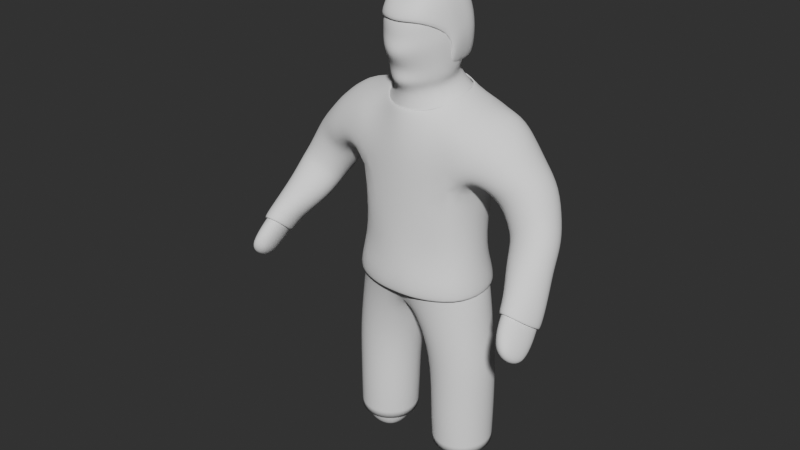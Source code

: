# Source: MinionBlend.blend  (saved by Blender 4.4.30; exported with 4.5.12 LTS)
import bpy
from mathutils import Matrix  # noqa: F401  (used for matrix-valued properties, if any)

bpy.ops.wm.read_factory_settings(use_empty=True)
scene = bpy.context.scene
scene.name = 'Scene'

# ---- collections
col_collection = bpy.data.collections.new('Collection'); scene.collection.children.link(col_collection)
col_unapplied = bpy.data.collections.new('unapplied'); scene.collection.children.link(col_unapplied)

# ---- world
world_world = bpy.data.worlds.new('World'); scene.world = world_world
world_world.use_nodes = True; world_world.node_tree.nodes.clear()
_N = world_world.node_tree.nodes; _L = world_world.node_tree.links
n0 = _N.new('ShaderNodeOutputWorld'); n0.name = 'World Output'; n0.location = (300, 300)
n1 = _N.new('ShaderNodeBackground'); n1.name = 'Background'; n1.location = (10, 300)
n1.inputs[0].default_value = (0.05088, 0.05088, 0.05088, 1.0)
_L.new(n1.outputs[0], n0.inputs[0])
n0.is_active_output = True
world_world.color = (0.05088, 0.05088, 0.05088)
world_world.use_sun_shadow = False
world_world.sun_shadow_jitter_overblur = 0.0

# ---- meshes
me_vert = bpy.data.meshes.new('Vert')
me_vert.from_pydata([(-0.154, -0.07844, 0.07421), (-0.1558, 0.07873, 0.07435), (-0.3075, 0.07884, 0.07679), (-0.3047, -0.07831, 0.07658), (-0.1086, -0.1066, 0.6117), (-0.1114, 0.1112, 0.6099), (-0.3246, 0.1091, 0.6285), (-0.3211, -0.1087, 0.63), (-0.1274, -0.1283, 1.875), (-0.1431, 0.1563, 1.926), (-0.5092, -0.08492, 1.419), (-0.5327, 0.0618, 1.372), (-0.6667, 0.06423, 1.447), (-0.6431, -0.08571, 1.501), (-0.6646, -0.4053, 1.064), (-0.7043, -0.3192, 0.9822), (-0.7749, -0.3424, 0.9957), (-0.7295, -0.4332, 1.078), (-0.2378, -0.1749, 1.584), (-0.23, 0.2143, 1.57), (-0.08539, -0.1784, 2.357), (-0.09492, 0.06622, 2.401), (0.0, -0.1829, 0.9581), (0.0, 0.1704, 0.9046), (-0.2568, 0.1295, 0.9842), (-0.2658, -0.1299, 0.9971), (-0.1239, -0.1046, 0.2996), (-0.128, 0.1049, 0.2995), (-0.3292, 0.1051, 0.31), (-0.3216, -0.1043, 0.3102), (-0.3728, 0.1739, 1.817), (-0.3798, -0.09108, 1.81), (-0.4038, -0.09159, 1.558), (-0.403, 0.1245, 1.533), (-0.5303, 0.1384, 1.665), (-0.5306, -0.08447, 1.681), (-0.5488, -0.1578, 1.317), (-0.5877, -0.04966, 1.246), (-0.7162, -0.06145, 1.302), (-0.6726, -0.1687, 1.371), (-0.6198, -0.2768, 1.212), (-0.6662, -0.1699, 1.131), (-0.7588, -0.1841, 1.161), (-0.7032, -0.2957, 1.236), (-0.7613, -0.4033, 1.029), (-0.6947, -0.4349, 1.072), (0.0, -0.1944, 1.88), (-0.07248, 0.2153, 1.15), (0.0, 0.2397, 1.519), (-0.2888, 0.008763, 1.54), (0.0, -0.2209, 1.511), (-0.07556, -0.2103, 1.222), (-0.1557, -0.1856, 0.9213), (-0.3037, -0.002622, 1.047), (0.0, 0.09745, 2.409), (-0.1523, 0.185, 0.9109), (-0.2297, 0.1418, 1.203), (-0.1385, 0.0001343, 0.0573), (-0.2369, -0.1485, 1.234), (-0.1477, -0.1783, 1.722), (-0.2648, -0.1007, 1.843), (-0.3213, -0.1589, 1.708), (-0.3994, 0.07983, 1.874), (-0.3098, 0.2268, 1.708), (-0.2656, 0.1485, 1.87), (-0.1582, 0.2353, 1.792), (0.0, 0.1813, 1.966), (-0.2324, 0.096, 0.05889), (-0.6787, -0.3713, 1.011), (-0.3228, 0.0002828, 0.06022), (-0.1745, 0.0007307, 1.925), (-0.7462, -0.3278, 0.9708), (-0.2298, -0.0956, 0.05869), (-0.1083, -0.06825, 2.385), (0.0, -0.1898, 2.346), (-0.06931, -0.1216, 0.7602), (-0.07049, 0.002457, 0.6208), (-0.06982, 0.1227, 0.7736), (0.0, -0.004713, 0.8796), (-0.2178, 0.1507, 0.6134), (-0.2988, 0.1175, 0.7884), (-0.3636, 3.813e-05, 0.6382), (-0.2981, -0.1189, 0.7937), (-0.2134, -0.1488, 0.6162), (-0.1312, -0.1002, 0.1594), (-0.1335, 0.1004, 0.1595), (-0.08813, 0.0001139, 0.2976), (-0.327, 0.1006, 0.1635), (-0.2298, 0.1443, 0.3048), (-0.3219, -0.09994, 0.1633), (-0.3621, 0.0004347, 0.3121), (-0.222, -0.1437, 0.305), (-0.1207, -0.1046, 0.4519), (-0.1252, 0.1059, 0.4506), (-0.3291, 0.1055, 0.4699), (-0.3218, -0.1049, 0.4707), (-0.3434, -0.1169, 1.587), (-0.3868, 0.01971, 1.538), (-0.3378, 0.1526, 1.575), (-0.46, 0.1655, 1.592), (-0.453, 0.1638, 1.742), (-0.5586, 0.03091, 1.702), (-0.4659, -0.08475, 1.756), (-0.4634, -0.1316, 1.616), (-0.4461, -0.06921, 1.509), (-0.4979, -0.01359, 1.38), (-0.4627, 0.1125, 1.473), (-0.6014, 0.09642, 1.4), (-0.6106, 0.1171, 1.58), (-0.681, -0.01312, 1.492), (-0.5942, -0.06723, 1.616), (-0.572, -0.1121, 1.465), (-0.5277, -0.1093, 1.368), (-0.5436, -0.1015, 1.271), (-0.5593, 0.01361, 1.311), (-0.66, -0.03541, 1.261), (-0.6984, 0.0117, 1.372), (-0.7178, -0.1171, 1.347), (-0.6652, -0.1162, 1.44), (-0.6031, -0.1835, 1.357), (-0.5825, -0.214, 1.267), (-0.6272, -0.2209, 1.168), (-0.6271, -0.1098, 1.188), (-0.7219, -0.1567, 1.13), (-0.7388, -0.122, 1.231), (-0.7462, -0.2453, 1.202), (-0.6868, -0.2257, 1.306), (-0.6527, -0.3051, 1.239), (-0.6429, -0.3635, 1.126), (-0.6907, -0.2558, 1.032), (-0.7769, -0.2796, 1.049), (-0.7201, -0.3934, 1.14), (-0.1125, -0.205, 2.266), (-0.1321, 0.1135, 2.323), (-0.3599, 0.0003593, 0.1625), (-0.2311, 0.1382, 0.1599), (-0.08502, 0.001003, 0.4521), (-0.2534, -0.1572, 1.765), (0.0, 0.2273, 1.15), (-0.09569, 0.0001108, 0.157), (-0.1872, -0.1619, 0.7563), (0.0, -0.2196, 1.235), (-0.2264, -0.1378, 0.1597), (-0.2749, 0.0146, 1.883), (-0.3391, -0.002101, 0.8156), (-0.1878, 0.1645, 0.7609), (-0.2627, 0.2361, 1.808), (-0.0285, -0.002296, 0.7991), (-0.2804, -0.007675, 1.274), (0.0, 0.2213, 1.801), (0.0, -0.05953, 2.399), (0.0, -0.2128, 1.724), (-0.7241, -0.4035, 1.002), (-0.2316, 0.000202, 0.02372), (-0.2279, 0.145, 0.457), (-0.3636, 0.0003665, 0.4753), (-0.2199, -0.1444, 0.4581), (-0.3362, 0.01656, 1.582), (-0.3855, 0.2023, 1.648), (-0.4899, 0.04352, 1.789), (-0.3973, -0.1477, 1.664), (-0.4296, 0.02541, 1.472), (-0.536, 0.1413, 1.521), (-0.6301, 0.03148, 1.623), (-0.5162, -0.1056, 1.567), (-0.5176, -0.0492, 1.327), (-0.6324, 0.04092, 1.331), (-0.7087, -0.05643, 1.42), (-0.5901, -0.1356, 1.414), (-0.5847, -0.1595, 1.22), (-0.6919, -0.09652, 1.195), (-0.7324, -0.1758, 1.276), (-0.6256, -0.2395, 1.3), (-0.653, -0.3124, 1.071), (-0.7429, -0.2435, 1.027), (-0.7631, -0.3517, 1.089), (-0.6724, -0.3945, 1.151), (0.0, -0.2536, 2.248), (-0.1521, -0.06605, 2.303), (0.0, 0.1991, 2.333), (-0.1093, -0.1939, 2.143), (-0.1573, 0.1282, 2.195), (0.0, -0.2945, 2.119), (-0.1838, -0.05984, 2.19), (0.0, 0.221, 2.208), (0.0, 0.1989, 1.008), (0.0, -0.2013, 1.068), (-0.1089, 0.1998, 1.026), (-0.2386, 0.1363, 1.1), (-0.2894, -0.005606, 1.164), (-0.2511, -0.1384, 1.124), (-0.1136, -0.1982, 1.06), (-0.1047, -0.1653, 2.055), (-0.08988, -0.1237, 1.957), (-0.1317, 0.1104, 2.11), (-0.09614, 0.09332, 1.99), (0.0, -0.1924, 1.956), (0.0, -0.2065, 2.048), (-0.1281, -0.02494, 1.976), (-0.1724, -0.04497, 2.084), (0.0, 0.1642, 2.037), (0.0, 0.2063, 2.151), (-0.6313, -0.3201, 1.169), (-0.6785, -0.2128, 1.081), (-0.7679, -0.2318, 1.105), (-0.7117, -0.3446, 1.188), (-0.6401, -0.2667, 1.119), (-0.7324, -0.2001, 1.079), (-0.7547, -0.2985, 1.146), (-0.6625, -0.3498, 1.195), (0.0, -0.2461, 2.172), (-0.1679, -0.06294, 2.247), (0.0, 0.2101, 2.27), (-0.1109, -0.1994, 2.205), (-0.1447, 0.1208, 2.259), (-0.111, -0.143, 1.995), (-0.1139, 0.1019, 2.05), (0.0, -0.2615, 1.995), (-0.164, -0.03349, 2.019), (0.0, 0.1853, 2.094)], [], [(2, 69, 134, 87), (69, 3, 89, 134), (134, 89, 29, 90), (87, 134, 90, 28), (1, 67, 135, 85), (67, 2, 87, 135), (135, 87, 28, 88), (85, 135, 88, 27), (26, 86, 136, 92), (86, 27, 93, 136), (136, 93, 5, 76), (92, 136, 76, 4), (8, 60, 137, 59), (31, 61, 137, 60), (18, 59, 137, 61), (19, 48, 138, 47), (0, 57, 139, 84), (57, 1, 85, 139), (139, 85, 27, 86), (84, 139, 86, 26), (7, 83, 140, 82), (83, 4, 75, 140), (140, 75, 22, 52), (82, 140, 52, 25), (18, 51, 141, 50), (3, 72, 142, 89), (72, 0, 84, 142), (142, 84, 26, 91), (89, 142, 91, 29), (9, 64, 143, 70), (64, 30, 62, 143), (143, 62, 31, 60), (70, 143, 60, 8), (19, 47, 56), (6, 81, 144, 80), (81, 7, 82, 144), (144, 82, 25, 53), (80, 144, 53, 24), (5, 79, 145, 77), (79, 6, 80, 145), (145, 80, 24, 55), (77, 145, 55, 23), (18, 58, 51), (30, 64, 146, 63), (9, 65, 146, 64), (19, 63, 146, 65), (4, 76, 147, 75), (76, 5, 77, 147), (147, 77, 23, 78), (75, 147, 78, 22), (148, 58, 18, 49), (56, 148, 49, 19), (9, 66, 149, 65), (65, 149, 48, 19), (54, 21, 73, 150), (150, 73, 20, 74), (151, 46, 8, 59), (50, 151, 59, 18), (17, 44, 152, 45), (44, 16, 71, 152), (152, 71, 15, 68), (45, 152, 68, 14), (3, 69, 153, 72), (69, 2, 67, 153), (153, 67, 1, 57), (72, 153, 57, 0), (27, 88, 154, 93), (88, 28, 94, 154), (154, 94, 6, 79), (93, 154, 79, 5), (28, 90, 155, 94), (90, 29, 95, 155), (155, 95, 7, 81), (94, 155, 81, 6), (29, 91, 156, 95), (91, 26, 92, 156), (156, 92, 4, 83), (95, 156, 83, 7), (32, 97, 157, 96), (97, 33, 98, 157), (157, 98, 19, 49), (96, 157, 49, 18), (33, 99, 158, 98), (99, 34, 100, 158), (158, 100, 30, 63), (98, 158, 63, 19), (34, 101, 159, 100), (101, 35, 102, 159), (159, 102, 31, 62), (100, 159, 62, 30), (35, 103, 160, 102), (103, 32, 96, 160), (160, 96, 18, 61), (102, 160, 61, 31), (10, 105, 161, 104), (105, 11, 106, 161), (161, 106, 33, 97), (104, 161, 97, 32), (11, 107, 162, 106), (107, 12, 108, 162), (162, 108, 34, 99), (106, 162, 99, 33), (12, 109, 163, 108), (109, 13, 110, 163), (163, 110, 35, 101), (108, 163, 101, 34), (13, 111, 164, 110), (111, 10, 104, 164), (164, 104, 32, 103), (110, 164, 103, 35), (36, 113, 165, 112), (113, 37, 114, 165), (165, 114, 11, 105), (112, 165, 105, 10), (37, 115, 166, 114), (115, 38, 116, 166), (166, 116, 12, 107), (114, 166, 107, 11), (38, 117, 167, 116), (117, 39, 118, 167), (167, 118, 13, 109), (116, 167, 109, 12), (39, 119, 168, 118), (119, 36, 112, 168), (168, 112, 10, 111), (118, 168, 111, 13), (40, 121, 169, 120), (121, 41, 122, 169), (169, 122, 37, 113), (120, 169, 113, 36), (41, 123, 170, 122), (123, 42, 124, 170), (170, 124, 38, 115), (122, 170, 115, 37), (42, 125, 171, 124), (125, 43, 126, 171), (171, 126, 39, 117), (124, 171, 117, 38), (43, 127, 172, 126), (127, 40, 120, 172), (172, 120, 36, 119), (126, 172, 119, 39), (14, 68, 173, 128), (68, 15, 129, 173), (206, 203, 41, 121), (202, 206, 121, 40), (15, 71, 174, 129), (71, 16, 130, 174), (207, 204, 42, 123), (203, 207, 123, 41), (16, 44, 175, 130), (44, 17, 131, 175), (208, 205, 43, 125), (204, 208, 125, 42), (17, 45, 176, 131), (45, 14, 128, 176), (209, 202, 40, 127), (205, 209, 127, 43), (74, 20, 132, 177), (196, 193, 8, 46), (20, 73, 178, 132), (73, 21, 133, 178), (198, 195, 9, 70), (193, 198, 70, 8), (21, 54, 179, 133), (195, 200, 66, 9), (214, 212, 184, 181), (213, 211, 183, 180), (211, 214, 181, 183), (210, 213, 180, 182), (185, 187, 47, 138), (188, 56, 47, 187), (189, 148, 56, 188), (189, 190, 58, 148), (191, 51, 58, 190), (186, 141, 51, 191), (22, 186, 191, 52), (52, 191, 190, 25), (53, 25, 190, 189), (53, 189, 188, 24), (24, 188, 187, 55), (23, 55, 187, 185), (181, 184, 201, 194), (216, 219, 200, 195), (180, 183, 199, 192), (215, 218, 198, 193), (183, 181, 194, 199), (218, 216, 195, 198), (182, 180, 192, 197), (217, 215, 193, 196), (131, 176, 209, 205), (176, 128, 202, 209), (130, 175, 208, 204), (175, 131, 205, 208), (129, 174, 207, 203), (174, 130, 204, 207), (128, 173, 206, 202), (173, 129, 203, 206), (177, 132, 213, 210), (178, 133, 214, 211), (132, 178, 211, 213), (133, 179, 212, 214), (197, 192, 215, 217), (199, 194, 216, 218), (192, 199, 218, 215), (194, 201, 219, 216)])
me_vert.polygons.foreach_set('use_smooth', [True] * 206)
me_vert.use_mirror_x = True
me_vert.update()
me_vert_003 = bpy.data.meshes.new('Vert.003')
me_vert_003.from_pydata([(-0.1087, -0.1062, 0.6148), (-0.1115, 0.1109, 0.613), (-0.3238, 0.1086, 0.6329), (-0.3202, -0.1081, 0.6347), (0.0, -0.1767, 0.9814), (0.0, 0.1654, 0.9287), (-0.2637, 0.1288, 0.9873), (-0.2733, -0.1205, 0.9915), (-0.1239, -0.1046, 0.2996), (-0.128, 0.1049, 0.2995), (-0.3292, 0.1051, 0.31), (-0.3216, -0.1043, 0.3102), (-0.1568, -0.1795, 0.9363), (-0.3147, 0.006874, 1.026), (-0.1529, 0.1797, 0.9304), (-0.0706, -0.1197, 0.7708), (-0.07065, 0.002458, 0.6226), (-0.07121, 0.1207, 0.7847), (0.0, -0.004576, 0.8904), (-0.2175, 0.15, 0.6172), (-0.2986, 0.1162, 0.7962), (-0.3626, 0.0001566, 0.6428), (-0.3, -0.1151, 0.7974), (-0.2131, -0.1481, 0.6201), (-0.1312, -0.1002, 0.1594), (-0.1335, 0.1004, 0.1595), (-0.08813, 0.0001139, 0.2976), (-0.327, 0.1006, 0.1635), (-0.2298, 0.1443, 0.3048), (-0.3219, -0.09994, 0.1633), (-0.3621, 0.0004347, 0.3121), (-0.222, -0.1437, 0.305), (-0.1207, -0.1046, 0.4519), (-0.1252, 0.1059, 0.4506), (-0.3291, 0.1055, 0.4699), (-0.3218, -0.1049, 0.4707), (-0.3599, 0.0003593, 0.1625), (-0.2311, 0.1382, 0.1599), (-0.08502, 0.001003, 0.4521), (-0.09569, 0.0001108, 0.157), (-0.1867, -0.1594, 0.767), (-0.2264, -0.1378, 0.1597), (-0.3435, 0.0008263, 0.8129), (-0.1873, 0.162, 0.7721), (-0.03013, -0.002233, 0.8077), (-0.2279, 0.145, 0.457), (-0.3636, 0.0003665, 0.4753), (-0.2199, -0.1444, 0.4581), (0.0, 0.2222, 1.105), (0.0, -0.2254, 1.105), (-0.1212, 0.2234, 1.105), (-0.2281, 0.1592, 1.105), (-0.2698, 0.008476, 1.105), (-0.2371, -0.1478, 1.105), (-0.1251, -0.2215, 1.105)], [], [(36, 29, 11, 30), (27, 36, 30, 10), (37, 27, 10, 28), (25, 37, 28, 9), (8, 26, 38, 32), (26, 9, 33, 38), (38, 33, 1, 16), (32, 38, 16, 0), (39, 25, 9, 26), (24, 39, 26, 8), (3, 23, 40, 22), (23, 0, 15, 40), (40, 15, 4, 12), (22, 40, 12, 7), (41, 24, 8, 31), (29, 41, 31, 11), (2, 21, 42, 20), (21, 3, 22, 42), (42, 22, 7, 13), (20, 42, 13, 6), (1, 19, 43, 17), (19, 2, 20, 43), (43, 20, 6, 14), (17, 43, 14, 5), (0, 16, 44, 15), (16, 1, 17, 44), (44, 17, 5, 18), (15, 44, 18, 4), (9, 28, 45, 33), (28, 10, 34, 45), (45, 34, 2, 19), (33, 45, 19, 1), (10, 30, 46, 34), (30, 11, 35, 46), (46, 35, 3, 21), (34, 46, 21, 2), (11, 31, 47, 35), (31, 8, 32, 47), (47, 32, 0, 23), (35, 47, 23, 3), (4, 49, 54, 12), (12, 54, 53, 7), (13, 7, 53, 52), (13, 52, 51, 6), (6, 51, 50, 14), (5, 14, 50, 48)])
me_vert_003.polygons.foreach_set('use_smooth', [True] * 46)
me_vert_003.use_mirror_x = True
me_vert_003.update()
me_vert_005 = bpy.data.meshes.new('Vert.005')
me_vert_005.from_pydata([(-0.0772, -0.1682, 2.345), (-0.08545, 0.06233, 2.387), (0.0, 0.09084, 2.394), (-0.1091, -0.05841, 2.382), (0.0, -0.1777, 2.334), (-0.1005, -0.1941, 2.26), (-0.1181, 0.1051, 2.316), (0.0, -0.05604, 2.382), (0.0, -0.2349, 2.249), (-0.1428, -0.07877, 2.196), (0.0, 0.1852, 2.326), (-0.1212, 0.1184, 2.066), (-0.1257, -0.05841, 2.057), (0.0, 0.1983, 2.075), (-0.1385, 0.119, 2.198), (0.0, 0.1986, 2.208), (-0.1534, -0.06203, 2.133), (-0.0968, 0.002473, 2.384), (0.0, 0.01986, 2.387), (-0.1288, 0.01614, 2.257), (-0.1221, 0.03385, 2.062), (-0.1447, 0.03249, 2.165)], [], [(18, 17, 3, 7), (7, 3, 0, 4), (4, 0, 5, 8), (0, 3, 9, 5), (17, 1, 6, 19), (1, 2, 10, 6), (14, 15, 13, 11), (21, 14, 11, 20), (19, 6, 14, 21), (6, 10, 15, 14), (9, 19, 21, 16), (16, 21, 20, 12), (3, 17, 19, 9), (2, 1, 17, 18)])
me_vert_005.polygons.foreach_set('use_smooth', [True] * 14)
me_vert_005.use_mirror_x = True
me_vert_005.update()
me_vert_006 = bpy.data.meshes.new('Vert.006')
me_vert_006.from_pydata([(-0.1274, -0.1283, 1.875), (-0.1431, 0.1563, 1.926), (-0.5092, -0.08492, 1.419), (-0.5327, 0.0618, 1.372), (-0.6667, 0.06423, 1.447), (-0.6431, -0.08571, 1.501), (-0.2378, -0.1749, 1.584), (-0.23, 0.2143, 1.57), (-0.3728, 0.1739, 1.817), (-0.3798, -0.09108, 1.81), (-0.4038, -0.09159, 1.558), (-0.403, 0.1245, 1.533), (-0.5303, 0.1384, 1.665), (-0.5306, -0.08447, 1.681), (-0.5488, -0.1578, 1.317), (-0.5877, -0.04966, 1.246), (-0.7162, -0.06145, 1.302), (-0.6726, -0.1687, 1.371), (-0.6198, -0.2768, 1.212), (-0.6662, -0.1699, 1.131), (-0.7588, -0.1841, 1.161), (-0.7032, -0.2957, 1.236), (0.0, -0.1944, 1.88), (-0.07248, 0.2153, 1.15), (0.0, 0.2397, 1.519), (-0.2888, 0.008763, 1.54), (0.0, -0.2209, 1.511), (-0.07556, -0.2103, 1.222), (-0.2297, 0.1418, 1.203), (-0.2369, -0.1485, 1.234), (-0.1477, -0.1783, 1.722), (-0.2648, -0.1007, 1.843), (-0.3213, -0.1589, 1.708), (-0.3994, 0.07983, 1.874), (-0.3098, 0.2268, 1.708), (-0.2656, 0.1485, 1.87), (-0.1582, 0.2353, 1.792), (0.0, 0.1758, 1.974), (-0.1745, 0.0007307, 1.925), (-0.3434, -0.1169, 1.587), (-0.3868, 0.01971, 1.538), (-0.3378, 0.1526, 1.575), (-0.46, 0.1655, 1.592), (-0.453, 0.1638, 1.742), (-0.5586, 0.03091, 1.702), (-0.4659, -0.08475, 1.756), (-0.4634, -0.1316, 1.616), (-0.4461, -0.06921, 1.509), (-0.4979, -0.01359, 1.38), (-0.4627, 0.1125, 1.473), (-0.6014, 0.09642, 1.4), (-0.6106, 0.1171, 1.58), (-0.681, -0.01312, 1.492), (-0.5942, -0.06723, 1.616), (-0.572, -0.1121, 1.465), (-0.5277, -0.1093, 1.368), (-0.5436, -0.1015, 1.271), (-0.5593, 0.01361, 1.311), (-0.66, -0.03541, 1.261), (-0.6984, 0.0117, 1.372), (-0.7178, -0.1171, 1.347), (-0.6652, -0.1162, 1.44), (-0.6031, -0.1835, 1.357), (-0.5825, -0.214, 1.267), (-0.6272, -0.2209, 1.168), (-0.6271, -0.1098, 1.188), (-0.7219, -0.1567, 1.13), (-0.7388, -0.122, 1.231), (-0.7462, -0.2453, 1.202), (-0.6868, -0.2257, 1.306), (-0.6527, -0.3051, 1.239), (-0.2534, -0.1572, 1.765), (0.0, 0.2273, 1.15), (0.0, -0.2196, 1.235), (-0.2749, 0.0146, 1.883), (-0.2627, 0.2361, 1.808), (-0.2804, -0.007675, 1.274), (0.0, 0.2213, 1.801), (0.0, -0.2128, 1.724), (-0.3362, 0.01656, 1.582), (-0.3855, 0.2023, 1.648), (-0.4899, 0.04352, 1.789), (-0.3973, -0.1477, 1.664), (-0.4296, 0.02541, 1.472), (-0.536, 0.1413, 1.521), (-0.6301, 0.03148, 1.623), (-0.5162, -0.1056, 1.567), (-0.5176, -0.0492, 1.327), (-0.6324, 0.04092, 1.331), (-0.7087, -0.05643, 1.42), (-0.5901, -0.1356, 1.414), (-0.5847, -0.1595, 1.22), (-0.6919, -0.09652, 1.195), (-0.7324, -0.1758, 1.276), (-0.6256, -0.2395, 1.3), (0.0, 0.2411, 1.079), (0.0, -0.2434, 1.079), (-0.1017, 0.2421, 1.079), (-0.2587, 0.1653, 1.079), (-0.3211, -0.006533, 1.079), (-0.2739, -0.1673, 1.079), (-0.1074, -0.2397, 1.079), (-0.6313, -0.3201, 1.169), (-0.6785, -0.2128, 1.081), (-0.7679, -0.2318, 1.105), (-0.7117, -0.3446, 1.188), (-0.6401, -0.2667, 1.119), (-0.7324, -0.2001, 1.079), (-0.7547, -0.2985, 1.146), (-0.6625, -0.3498, 1.195), (0.0, 0.2478, 1.006), (0.0, -0.2368, 1.006), (-0.1117, 0.2488, 1.006), (-0.2687, 0.1719, 1.006), (-0.3311, 0.0001119, 1.006), (-0.2839, -0.1606, 1.006), (-0.1174, -0.233, 1.006)], [], [(0, 31, 71, 30), (9, 32, 71, 31), (6, 30, 71, 32), (7, 24, 72, 23), (6, 27, 73, 26), (1, 35, 74, 38), (35, 8, 33, 74), (74, 33, 9, 31), (38, 74, 31, 0), (7, 23, 28), (6, 29, 27), (8, 35, 75, 34), (1, 36, 75, 35), (7, 34, 75, 36), (76, 29, 6, 25), (28, 76, 25, 7), (1, 37, 77, 36), (36, 77, 24, 7), (78, 22, 0, 30), (26, 78, 30, 6), (10, 40, 79, 39), (40, 11, 41, 79), (79, 41, 7, 25), (39, 79, 25, 6), (11, 42, 80, 41), (42, 12, 43, 80), (80, 43, 8, 34), (41, 80, 34, 7), (12, 44, 81, 43), (44, 13, 45, 81), (81, 45, 9, 33), (43, 81, 33, 8), (13, 46, 82, 45), (46, 10, 39, 82), (82, 39, 6, 32), (45, 82, 32, 9), (2, 48, 83, 47), (48, 3, 49, 83), (83, 49, 11, 40), (47, 83, 40, 10), (3, 50, 84, 49), (50, 4, 51, 84), (84, 51, 12, 42), (49, 84, 42, 11), (4, 52, 85, 51), (52, 5, 53, 85), (85, 53, 13, 44), (51, 85, 44, 12), (5, 54, 86, 53), (54, 2, 47, 86), (86, 47, 10, 46), (53, 86, 46, 13), (14, 56, 87, 55), (56, 15, 57, 87), (87, 57, 3, 48), (55, 87, 48, 2), (15, 58, 88, 57), (58, 16, 59, 88), (88, 59, 4, 50), (57, 88, 50, 3), (16, 60, 89, 59), (60, 17, 61, 89), (89, 61, 5, 52), (59, 89, 52, 4), (17, 62, 90, 61), (62, 14, 55, 90), (90, 55, 2, 54), (61, 90, 54, 5), (18, 64, 91, 63), (64, 19, 65, 91), (91, 65, 15, 56), (63, 91, 56, 14), (19, 66, 92, 65), (66, 20, 67, 92), (92, 67, 16, 58), (65, 92, 58, 15), (20, 68, 93, 67), (68, 21, 69, 93), (93, 69, 17, 60), (67, 93, 60, 16), (21, 70, 94, 69), (70, 18, 63, 94), (94, 63, 14, 62), (69, 94, 62, 17), (106, 103, 19, 64), (102, 106, 64, 18), (107, 104, 20, 66), (103, 107, 66, 19), (108, 105, 21, 68), (104, 108, 68, 20), (109, 102, 18, 70), (105, 109, 70, 21), (95, 97, 23, 72), (98, 28, 23, 97), (99, 76, 28, 98), (99, 100, 29, 76), (101, 27, 29, 100), (96, 73, 27, 101), (98, 97, 112, 113), (100, 99, 114, 115), (96, 101, 116, 111), (97, 95, 110, 112), (99, 98, 113, 114), (101, 100, 115, 116)])
me_vert_006.polygons.foreach_set('use_smooth', [True] * 104)
me_vert_006.use_mirror_x = True
me_vert_006.update()
me_vert_001 = bpy.data.meshes.new('Vert.001')
me_vert_001.from_pydata([(-0.2779, 0.0, 0.0), (0.0, 0.0, 1.22), (-0.2668, 0.0, 0.6101), (0.0, 0.0, 1.924), (0.0, 0.0, 2.155), (-0.7645, 0.08008, 1.387), (-0.9706, -0.3984, 0.8902), (0.0, 0.0, 1.459), (0.0, 0.0, 2.502)], [(2, 1), (0, 2), (7, 3), (3, 4), (3, 5), (5, 6), (1, 7), (4, 8)], [])
me_vert_001.update()

# ---- objects
ob_vert = bpy.data.objects.new('Vert', me_vert)
ob_vert_002 = bpy.data.objects.new('Vert.002', me_vert_003)
ob_vert_004 = bpy.data.objects.new('Vert.004', me_vert_005)
ob_vert_003 = bpy.data.objects.new('Vert.003', me_vert_006)
ob_vert_001 = bpy.data.objects.new('Vert.001', me_vert_001)

# ---- transforms, parenting, visibility, modifiers, constraints
ob_vert.location = (0.0, 0.0, 0.0)
ob_vert.use_mesh_mirror_x = True
_m = ob_vert.modifiers.new('Mirror', 'MIRROR')
_m.use_clip = True
_m = ob_vert.modifiers.new('Subdivision', 'SUBSURF')
ob_vert_002.location = (0.0, 0.0, 0.0)
ob_vert_002.use_mesh_mirror_x = True
_m = ob_vert_002.modifiers.new('Mirror', 'MIRROR')
_m.use_clip = True
_m = ob_vert_002.modifiers.new('Subdivision', 'SUBSURF')
_m = ob_vert_002.modifiers.new('Solidify', 'SOLIDIFY')
_m.thickness = -0.02
ob_vert_004.location = (0.0, 0.0, 0.0)
ob_vert_004.use_mesh_mirror_x = True
_m = ob_vert_004.modifiers.new('Mirror', 'MIRROR')
_m.use_clip = True
_m = ob_vert_004.modifiers.new('Solidify', 'SOLIDIFY')
_m.thickness = -0.031
_m = ob_vert_004.modifiers.new('Subdivision', 'SUBSURF')
ob_vert_003.location = (0.0, 0.0, 0.0)
ob_vert_003.use_mesh_mirror_x = True
_m = ob_vert_003.modifiers.new('Mirror', 'MIRROR')
_m.use_clip = True
_m = ob_vert_003.modifiers.new('Solidify', 'SOLIDIFY')
_m.thickness = -0.014
_m = ob_vert_003.modifiers.new('Subdivision', 'SUBSURF')
ob_vert_001.location = (0.0, 0.0, 0.0)
_m = ob_vert_001.modifiers.new('Mirror', 'MIRROR')
_m = ob_vert_001.modifiers.new('Skin', 'SKIN')
_m = ob_vert_001.modifiers.new('Subdivision', 'SUBSURF')

# ---- collection membership
col_collection.objects.link(ob_vert)
col_collection.objects.link(ob_vert_002)
col_collection.objects.link(ob_vert_004)
col_collection.objects.link(ob_vert_003)
col_unapplied.objects.link(ob_vert_001)
def _layer_coll(name, lc=None):
    lc = lc or bpy.context.view_layer.layer_collection
    for c in lc.children:
        if c.name == name: return c
        r = _layer_coll(name, c)
        if r: return r
_layer_coll('unapplied').exclude = True

# ---- scene / render settings (as saved in the file)
scene.frame_start = 1; scene.frame_end = 250; scene.frame_set(0)
scene.render.engine = 'CYCLES'
scene.render.image_settings.color_mode = 'RGB'
scene.render.image_settings.color_depth = '16'
scene.render.image_settings.compression = 100
scene.render.resolution_x = 1280
scene.render.resolution_y = 720
scene.render.use_persistent_data = True
scene.cycles.use_denoising = False
scene.cycles.samples = 512
scene.cycles.adaptive_threshold = 0.005
scene.cycles.use_guiding = True
scene.cycles.max_bounces = 5
scene.cycles.volume_bounces = 2
scene.cycles.use_auto_tile = False
scene.eevee.ray_tracing_options.trace_max_roughness = 0.0
scene.view_settings.look = 'AgX - Medium High Contrast'
bpy.context.view_layer.update()

# ---- added for rendering (the .blend has no active camera and no usable light): camera, sun
cam_auto = bpy.data.cameras.new('AutoCamera')
cam_auto.lens = 50.0
cam_auto.sensor_width = 36.0
cam_auto.clip_end = 1000.0
ob_auto_camera = bpy.data.objects.new('AutoCamera', cam_auto)
scene.collection.objects.link(ob_auto_camera)
ob_auto_camera.location = (2.80431, -3.565, 3.57029)
ob_auto_camera.rotation_euler = (1.09748, -7.21219e-08, 0.694738)
scene.camera = ob_auto_camera
light_auto_sun = bpy.data.lights.new('AutoSun', 'SUN')
light_auto_sun.energy = 3.0
light_auto_sun.angle = 0.0523599
ob_auto_sun = bpy.data.objects.new('AutoSun', light_auto_sun)
scene.collection.objects.link(ob_auto_sun)
ob_auto_sun.rotation_euler = (0.872665, 0.174533, 0.523599)
bpy.context.view_layer.update()
